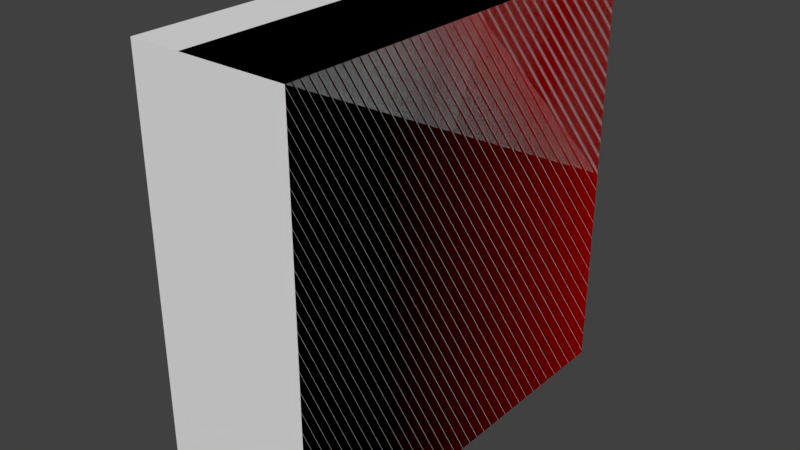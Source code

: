 # Source: Module.blend  (saved by Blender 2.79.0; exported with 4.5.12 LTS)
import bpy
from mathutils import Matrix  # noqa: F401  (used for matrix-valued properties, if any)

bpy.ops.wm.read_factory_settings(use_empty=True)
scene = bpy.context.scene
scene.name = 'Scene'

# ---- collections
col_collection_1 = bpy.data.collections.new('Collection 1'); scene.collection.children.link(col_collection_1)

# ---- materials (node trees are filled in below, after node groups)
mat_blank = bpy.data.materials.new('blank')
mat_blank.alpha_threshold = 0.0
mat_blank.use_transparent_shadow = False
mat_blank.diffuse_color = (1.0, 0.0, 0.0, 1.0)
mat_blank.roughness = 0.5
mat_black50 = bpy.data.materials.new('black50')
mat_black50.alpha_threshold = 0.0
mat_black50.use_transparent_shadow = False
mat_black50.diffuse_color = (0.75, 0.0, 0.0, 1.0)
mat_black50.roughness = 0.5
mat_gray50 = bpy.data.materials.new('gray50')
mat_gray50.alpha_threshold = 0.0
mat_gray50.use_transparent_shadow = False
mat_gray50.diffuse_color = (0.5, 0.5, 0.5, 1.0)
mat_gray50.roughness = 0.5
mat_white = bpy.data.materials.new('white')
mat_white.alpha_threshold = 0.0
mat_white.use_transparent_shadow = False
mat_white.roughness = 0.5

# ---- material node trees

# ---- world
world_world = bpy.data.worlds.new('World'); scene.world = world_world
world_world.color = (0.05088, 0.05088, 0.05088)
world_world.use_sun_shadow = False
world_world.sun_shadow_jitter_overblur = 0.0
world_world.cycles.sampling_method = 'MANUAL'

# ---- meshes
me_cube_002 = bpy.data.meshes.new('Cube.002')
me_cube_002.from_pydata([(-0.5, -0.1875, -0.5), (-0.5, -0.1875, 0.5), (-0.5, 0.1875, -0.5), (-0.5, 0.1875, 0.5), (0.5, -0.1875, -0.5), (0.5, -0.1875, 0.5), (0.5, 0.1875, -0.5), (0.5, 0.1875, 0.5)], [], [(0, 1, 3, 2), (2, 3, 7, 6), (6, 7, 5, 4), (4, 5, 1, 0), (2, 6, 4, 0), (7, 3, 1, 5)])
me_cube_002.use_remesh_preserve_volume = False
me_cube_002.use_remesh_preserve_attributes = False
me_cube_002.use_mirror_vertex_groups = False
me_cube_002.update()
me_cube_001 = bpy.data.meshes.new('Cube.001')
me_cube_001.from_pydata([(-1.0, -0.25, -1.0), (-1.0, -0.25, 1.0), (-1.0, 0.25, -1.0), (-1.0, 0.25, 1.0), (1.0, -0.25, -1.0), (1.0, -0.25, 1.0), (1.0, 0.25, -1.0), (1.0, 0.25, 1.0), (-1.0, -0.25, 0.0), (1.0, -0.25, 0.0), (0.0, -0.25, -1.0), (0.0, -0.25, 1.0), (0.0, -0.5, 0.0), (-1.0, -0.25, 0.5), (1.0, -0.25, -0.5), (0.5, -0.25, -1.0), (-0.5, -0.25, 1.0), (-1.0, -0.25, -0.5), (1.0, -0.25, 0.5), (-0.5, -0.25, -1.0), (0.5, -0.25, 1.0), (-0.5, -0.5, 0.0), (0.5, -0.25, 0.0), (0.0, -0.5, -0.5), (0.0, -0.5, 0.5), (0.5, -0.25, 0.5), (0.5, -0.25, -0.5), (-0.5, -0.5, -0.5), (-0.5, -0.5, 0.5), (-0.75, -0.5, -0.5), (-0.75, -0.5, 0.0), (0.25, -0.5, -0.5), (0.25, -0.5, 0.5), (-0.5, -0.5, -0.75), (0.0, -0.5, -0.75), (0.0, -0.5, 0.75), (0.25, -0.5, 0.0), (-0.75, -0.5, 0.5), (-0.5, -0.5, 0.75), (0.0, -0.4, 0.5), (0.0, -0.4, 0.0), (-0.5, -0.4, 0.0), (0.0, -0.4, -0.5), (-0.5, -0.4, -0.5), (-0.5, -0.4, 0.5), (0.9, -0.25, 0.1), (0.9, -0.25, 0.4), (0.6, -0.25, 0.4), (0.6, -0.25, 0.1), (0.9, -0.25, 0.6), (0.9, -0.25, 0.9), (0.6, -0.25, 0.9), (0.6, -0.25, 0.6), (0.9, -0.25, -0.4), (0.9, -0.25, -0.1), (0.6, -0.25, -0.1), (0.6, -0.25, -0.4), (0.9, -0.35, 0.4), (0.9, -0.35, 0.1), (0.6, -0.35, 0.1), (0.6, -0.35, 0.4), (0.9, -0.35, 0.9), (0.9, -0.35, 0.6), (0.6, -0.35, 0.6), (0.6, -0.35, 0.9), (0.9, -0.35, -0.1), (0.9, -0.35, -0.4), (0.6, -0.35, -0.4), (0.6, -0.35, -0.1), (0.0, 0.25, 1.0), (-1.0, 0.25, 0.0), (-1.0, 0.0, -1.0)], [], [(0, 17, 8, 13, 1, 3, 70, 71), (2, 70, 69, 7, 6), (6, 7, 5, 18, 9, 14, 4), (28, 38, 37), (2, 6, 4, 15, 71), (7, 69, 20, 5), (27, 21, 30, 29), (26, 22, 36, 31), (25, 20, 11, 35, 32), (22, 25, 32, 36), (56, 53, 66, 67), (50, 51, 64, 61), (15, 26, 31, 34, 10), (4, 14, 26, 15), (47, 48, 59, 60), (19, 33, 29, 17, 0), (10, 34, 33, 19), (21, 27, 43, 41), (21, 28, 37, 30), (24, 28, 44, 39), (24, 35, 38, 28), (29, 33, 27), (34, 31, 23), (36, 32, 24, 12), (33, 34, 23, 27), (29, 30, 8, 17), (37, 38, 16, 1, 13), (38, 35, 11, 16), (31, 36, 12, 23), (30, 37, 13, 8), (32, 35, 24), (42, 40, 41, 43), (40, 39, 44, 41), (12, 24, 39, 40), (23, 12, 40, 42), (27, 23, 42, 43), (28, 21, 41, 44), (9, 18, 46, 45), (18, 25, 47, 46), (25, 22, 48, 47), (22, 9, 45, 48), (18, 5, 50, 49), (5, 20, 51, 50), (20, 25, 52, 51), (25, 18, 49, 52), (14, 9, 54, 53), (9, 22, 55, 54), (22, 26, 56, 55), (26, 14, 53, 56), (58, 57, 60, 59), (62, 61, 64, 63), (66, 65, 68, 67), (45, 46, 57, 58), (51, 52, 63, 64), (54, 55, 68, 65), (48, 45, 58, 59), (49, 50, 61, 62), (55, 56, 67, 68), (46, 47, 60, 57), (52, 49, 62, 63), (53, 54, 65, 66), (20, 69, 3, 1, 16, 11), (69, 70, 3), (71, 70, 2), (71, 15, 10, 19, 0)])
me_cube_001.polygons.foreach_set('material_index', [1, 0, 0, 1, 0, 0, 1, 1, 1, 1, 2, 2, 1, 0, 2, 1, 1, 1, 1, 1, 1, 1, 1, 1, 1, 1, 1, 1, 1, 1, 1, 3, 3, 1, 1, 1, 1, 0, 0, 0, 0, 0, 0, 0, 0, 0, 0, 0, 0, 2, 2, 2, 2, 2, 2, 2, 2, 2, 2, 2, 2, 1, 1, 0, 1])
me_cube_001.materials.append(mat_blank)
me_cube_001.materials.append(mat_black50)
me_cube_001.materials.append(mat_gray50)
me_cube_001.materials.append(mat_white)
me_cube_001.use_remesh_preserve_volume = False
me_cube_001.use_remesh_preserve_attributes = False
me_cube_001.use_mirror_vertex_groups = False
me_cube_001.update()

# ---- objects
ob_bounds = bpy.data.objects.new('bounds', me_cube_002)
ob_cube = bpy.data.objects.new('Cube', me_cube_001)
ob_mountpoint = bpy.data.objects.new('mountPoint', None)
ob_ejectpoint = bpy.data.objects.new('ejectPoint', None)
ob_muzzlepoint = bpy.data.objects.new('muzzlePoint', None)
ob_root = bpy.data.objects.new('root', None)

# ---- transforms, parenting, visibility, modifiers, constraints
ob_bounds.location = (-0.03125, -0.03125, 0.5)
ob_bounds.rotation_euler = (0.0, 0.0, -1.571)
ob_bounds.display_type = 'BOUNDS'
ob_bounds.lineart.crease_threshold = 0.0
ob_cube.location = (0.03125, -0.03125, 0.5)
ob_cube.rotation_euler = (0.0, 0.0, -1.571)
ob_cube.scale = (0.5, 0.5, 0.5)
ob_cube.lineart.crease_threshold = 0.0
ob_mountpoint.location = (0.0, 0.0, 0.5)
ob_mountpoint.rotation_mode = 'QUATERNION'
ob_mountpoint.rotation_quaternion = (1.0, 0.0, 0.0, 0.0)
ob_mountpoint.empty_display_type = 'SINGLE_ARROW'
ob_mountpoint.empty_display_size = 0.5
ob_mountpoint.empty_image_offset = (0.0, 0.0)
ob_mountpoint.lineart.crease_threshold = 0.0
ob_ejectpoint.location = (0.0, 0.0, 0.0)
ob_ejectpoint.rotation_mode = 'QUATERNION'
ob_ejectpoint.rotation_quaternion = (1.0, 0.0, 0.0, 0.0)
ob_ejectpoint.empty_display_type = 'SINGLE_ARROW'
ob_ejectpoint.empty_display_size = 0.5
ob_ejectpoint.empty_image_offset = (0.0, 0.0)
ob_ejectpoint.lineart.crease_threshold = 0.0
ob_muzzlepoint.location = (0.0, 0.0, 0.0)
ob_muzzlepoint.rotation_mode = 'QUATERNION'
ob_muzzlepoint.rotation_quaternion = (1.0, 0.0, 0.0, 0.0)
ob_muzzlepoint.empty_display_type = 'SINGLE_ARROW'
ob_muzzlepoint.empty_display_size = 0.5
ob_muzzlepoint.empty_image_offset = (0.0, 0.0)
ob_muzzlepoint.lineart.crease_threshold = 0.0
ob_root.location = (0.0, 0.0, 0.5)
ob_root.rotation_mode = 'QUATERNION'
ob_root.rotation_quaternion = (1.0, 0.0, 0.0, 0.0)
ob_root.empty_display_type = 'SINGLE_ARROW'
ob_root.empty_display_size = 0.5
ob_root.empty_image_offset = (0.0, 0.0)
ob_root.lineart.crease_threshold = 0.0

# ---- collection membership
col_collection_1.objects.link(ob_bounds)
col_collection_1.objects.link(ob_cube)
col_collection_1.objects.link(ob_mountpoint)
col_collection_1.objects.link(ob_ejectpoint)
col_collection_1.objects.link(ob_muzzlepoint)
col_collection_1.objects.link(ob_root)

# ---- scene / render settings (as saved in the file)
scene.frame_start = 1; scene.frame_end = 250; scene.frame_set(1)
scene.render.engine = 'BLENDER_EEVEE_NEXT'
scene.render.resolution_percentage = 50
scene.render.dither_intensity = 0.0
scene.cycles.use_denoising = False
scene.cycles.samples = 128
scene.cycles.sampling_pattern = 'TABULATED_SOBOL'
scene.cycles.use_adaptive_sampling = False
scene.cycles.use_light_tree = False
scene.cycles.blur_glossy = 0.0
scene.cycles.sample_clamp_indirect = 0.0
scene.view_settings.view_transform = 'Standard'
bpy.context.view_layer.update()

# ---- added for rendering (the .blend has no active camera and no usable light): camera, sun
cam_auto = bpy.data.cameras.new('AutoCamera')
cam_auto.lens = 50.0
cam_auto.sensor_width = 36.0
cam_auto.clip_end = 1000.0
ob_auto_camera = bpy.data.objects.new('AutoCamera', cam_auto)
scene.collection.objects.link(ob_auto_camera)
ob_auto_camera.location = (1.32243, -1.65567, 1.58295)
ob_auto_camera.rotation_euler = (1.09748, -7.21219e-08, 0.694738)
scene.camera = ob_auto_camera
light_auto_sun = bpy.data.lights.new('AutoSun', 'SUN')
light_auto_sun.energy = 3.0
light_auto_sun.angle = 0.0523599
ob_auto_sun = bpy.data.objects.new('AutoSun', light_auto_sun)
scene.collection.objects.link(ob_auto_sun)
ob_auto_sun.rotation_euler = (0.872665, 0.174533, 0.523599)
bpy.context.view_layer.update()
